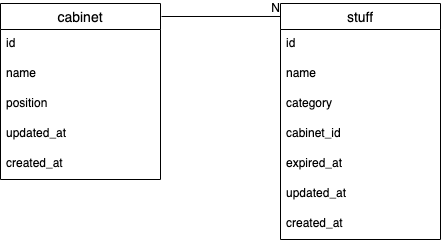

The diagram above was exported from draw.io. Its source (the exported page's mxGraphModel, read from the mxfile embedded in the PNG):
<mxGraphModel dx="1186" dy="621" grid="1" gridSize="10" guides="1" tooltips="1" connect="1" arrows="1" fold="1" page="1" pageScale="1" pageWidth="850" pageHeight="1100" math="0" shadow="0">
  <root>
    <mxCell id="0" />
    <mxCell id="1" parent="0" />
    <mxCell id="rHEavMcr-PbBdjDQrR3l-2" value="stuff" style="swimlane;fontStyle=0;childLayout=stackLayout;horizontal=1;startSize=26;horizontalStack=0;resizeParent=1;resizeParentMax=0;resizeLast=0;collapsible=1;marginBottom=0;align=center;fontSize=14;" parent="1" vertex="1">
      <mxGeometry x="440" y="120" width="160" height="236" as="geometry" />
    </mxCell>
    <mxCell id="rHEavMcr-PbBdjDQrR3l-3" value="id" style="text;strokeColor=none;fillColor=none;spacingLeft=4;spacingRight=4;overflow=hidden;rotatable=0;points=[[0,0.5],[1,0.5]];portConstraint=eastwest;fontSize=12;" parent="rHEavMcr-PbBdjDQrR3l-2" vertex="1">
      <mxGeometry y="26" width="160" height="30" as="geometry" />
    </mxCell>
    <mxCell id="rHEavMcr-PbBdjDQrR3l-12" value="name" style="text;strokeColor=none;fillColor=none;spacingLeft=4;spacingRight=4;overflow=hidden;rotatable=0;points=[[0,0.5],[1,0.5]];portConstraint=eastwest;fontSize=12;" parent="rHEavMcr-PbBdjDQrR3l-2" vertex="1">
      <mxGeometry y="56" width="160" height="30" as="geometry" />
    </mxCell>
    <mxCell id="rHEavMcr-PbBdjDQrR3l-4" value="category" style="text;strokeColor=none;fillColor=none;spacingLeft=4;spacingRight=4;overflow=hidden;rotatable=0;points=[[0,0.5],[1,0.5]];portConstraint=eastwest;fontSize=12;" parent="rHEavMcr-PbBdjDQrR3l-2" vertex="1">
      <mxGeometry y="86" width="160" height="30" as="geometry" />
    </mxCell>
    <mxCell id="rHEavMcr-PbBdjDQrR3l-5" value="cabinet_id" style="text;strokeColor=none;fillColor=none;spacingLeft=4;spacingRight=4;overflow=hidden;rotatable=0;points=[[0,0.5],[1,0.5]];portConstraint=eastwest;fontSize=12;" parent="rHEavMcr-PbBdjDQrR3l-2" vertex="1">
      <mxGeometry y="116" width="160" height="30" as="geometry" />
    </mxCell>
    <mxCell id="rHEavMcr-PbBdjDQrR3l-6" value="expired_at" style="text;strokeColor=none;fillColor=none;spacingLeft=4;spacingRight=4;overflow=hidden;rotatable=0;points=[[0,0.5],[1,0.5]];portConstraint=eastwest;fontSize=12;" parent="rHEavMcr-PbBdjDQrR3l-2" vertex="1">
      <mxGeometry y="146" width="160" height="30" as="geometry" />
    </mxCell>
    <mxCell id="rHEavMcr-PbBdjDQrR3l-17" value="updated_at" style="text;strokeColor=none;fillColor=none;spacingLeft=4;spacingRight=4;overflow=hidden;rotatable=0;points=[[0,0.5],[1,0.5]];portConstraint=eastwest;fontSize=12;" parent="rHEavMcr-PbBdjDQrR3l-2" vertex="1">
      <mxGeometry y="176" width="160" height="30" as="geometry" />
    </mxCell>
    <mxCell id="rHEavMcr-PbBdjDQrR3l-18" value="created_at" style="text;strokeColor=none;fillColor=none;spacingLeft=4;spacingRight=4;overflow=hidden;rotatable=0;points=[[0,0.5],[1,0.5]];portConstraint=eastwest;fontSize=12;" parent="rHEavMcr-PbBdjDQrR3l-2" vertex="1">
      <mxGeometry y="206" width="160" height="30" as="geometry" />
    </mxCell>
    <mxCell id="rHEavMcr-PbBdjDQrR3l-7" value="cabinet" style="swimlane;fontStyle=0;childLayout=stackLayout;horizontal=1;startSize=26;horizontalStack=0;resizeParent=1;resizeParentMax=0;resizeLast=0;collapsible=1;marginBottom=0;align=center;fontSize=14;" parent="1" vertex="1">
      <mxGeometry x="160" y="120" width="160" height="176" as="geometry" />
    </mxCell>
    <mxCell id="rHEavMcr-PbBdjDQrR3l-8" value="id" style="text;strokeColor=none;fillColor=none;spacingLeft=4;spacingRight=4;overflow=hidden;rotatable=0;points=[[0,0.5],[1,0.5]];portConstraint=eastwest;fontSize=12;" parent="rHEavMcr-PbBdjDQrR3l-7" vertex="1">
      <mxGeometry y="26" width="160" height="30" as="geometry" />
    </mxCell>
    <mxCell id="rHEavMcr-PbBdjDQrR3l-9" value="name" style="text;strokeColor=none;fillColor=none;spacingLeft=4;spacingRight=4;overflow=hidden;rotatable=0;points=[[0,0.5],[1,0.5]];portConstraint=eastwest;fontSize=12;" parent="rHEavMcr-PbBdjDQrR3l-7" vertex="1">
      <mxGeometry y="56" width="160" height="30" as="geometry" />
    </mxCell>
    <mxCell id="rHEavMcr-PbBdjDQrR3l-10" value="position" style="text;strokeColor=none;fillColor=none;spacingLeft=4;spacingRight=4;overflow=hidden;rotatable=0;points=[[0,0.5],[1,0.5]];portConstraint=eastwest;fontSize=12;" parent="rHEavMcr-PbBdjDQrR3l-7" vertex="1">
      <mxGeometry y="86" width="160" height="30" as="geometry" />
    </mxCell>
    <mxCell id="rHEavMcr-PbBdjDQrR3l-19" value="updated_at" style="text;strokeColor=none;fillColor=none;spacingLeft=4;spacingRight=4;overflow=hidden;rotatable=0;points=[[0,0.5],[1,0.5]];portConstraint=eastwest;fontSize=12;" parent="rHEavMcr-PbBdjDQrR3l-7" vertex="1">
      <mxGeometry y="116" width="160" height="30" as="geometry" />
    </mxCell>
    <mxCell id="rHEavMcr-PbBdjDQrR3l-20" value="created_at" style="text;strokeColor=none;fillColor=none;spacingLeft=4;spacingRight=4;overflow=hidden;rotatable=0;points=[[0,0.5],[1,0.5]];portConstraint=eastwest;fontSize=12;" parent="rHEavMcr-PbBdjDQrR3l-7" vertex="1">
      <mxGeometry y="146" width="160" height="30" as="geometry" />
    </mxCell>
    <mxCell id="rHEavMcr-PbBdjDQrR3l-31" value="" style="endArrow=none;html=1;rounded=0;entryX=0;entryY=0.055;entryDx=0;entryDy=0;entryPerimeter=0;" parent="1" target="rHEavMcr-PbBdjDQrR3l-2" edge="1">
      <mxGeometry relative="1" as="geometry">
        <mxPoint x="321" y="133" as="sourcePoint" />
        <mxPoint x="450" y="80" as="targetPoint" />
      </mxGeometry>
    </mxCell>
    <mxCell id="rHEavMcr-PbBdjDQrR3l-32" value="N" style="resizable=0;html=1;align=right;verticalAlign=bottom;" parent="rHEavMcr-PbBdjDQrR3l-31" connectable="0" vertex="1">
      <mxGeometry x="1" relative="1" as="geometry" />
    </mxCell>
  </root>
</mxGraphModel>